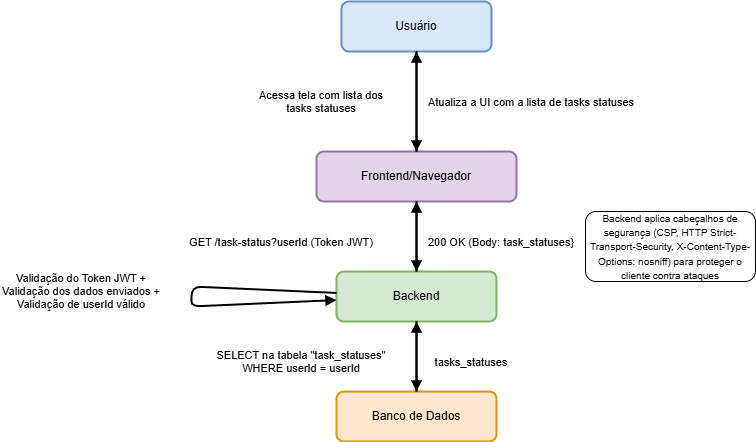

The diagram above was exported from draw.io. Its source (the exported page's mxGraphModel, read from the mxfile embedded in the PNG):
<mxGraphModel dx="1637" dy="825" grid="1" gridSize="10" guides="1" tooltips="1" connect="1" arrows="1" fold="1" page="1" pageScale="1" pageWidth="827" pageHeight="1169" math="0" shadow="0">
  <root>
    <mxCell id="0" />
    <mxCell id="1" parent="0" />
    <mxCell id="8K_EmymfjktEMwSY1nLG-1" value="Usuário" style="rounded=1;whiteSpace=wrap;html=1;strokeWidth=2;fillColor=#dae8fc;strokeColor=#6c8ebf;" parent="1" vertex="1">
      <mxGeometry x="170" y="190" width="150" height="50" as="geometry" />
    </mxCell>
    <mxCell id="8K_EmymfjktEMwSY1nLG-2" value="Frontend/Navegador" style="rounded=1;whiteSpace=wrap;html=1;strokeWidth=2;fillColor=#e1d5e7;strokeColor=#9673a6;" parent="1" vertex="1">
      <mxGeometry x="145" y="340" width="200" height="50" as="geometry" />
    </mxCell>
    <mxCell id="8K_EmymfjktEMwSY1nLG-3" value="Backend" style="rounded=1;whiteSpace=wrap;html=1;strokeWidth=2;fillColor=#d5e8d4;strokeColor=#82b366;" parent="1" vertex="1">
      <mxGeometry x="165" y="460" width="160" height="50" as="geometry" />
    </mxCell>
    <mxCell id="8K_EmymfjktEMwSY1nLG-4" value="Banco de Dados" style="rounded=1;whiteSpace=wrap;html=1;strokeWidth=2;fillColor=#ffe6cc;strokeColor=#d79b00;" parent="1" vertex="1">
      <mxGeometry x="165" y="580" width="160" height="50" as="geometry" />
    </mxCell>
    <mxCell id="8K_EmymfjktEMwSY1nLG-5" value="Acessa tela com lista dos&#10;tasks statuses" style="endArrow=block;endFill=1;strokeWidth=2;" parent="1" source="8K_EmymfjktEMwSY1nLG-1" target="8K_EmymfjktEMwSY1nLG-2" edge="1">
      <mxGeometry y="-95" relative="1" as="geometry">
        <mxPoint x="310" y="280" as="targetPoint" />
        <mxPoint as="offset" />
      </mxGeometry>
    </mxCell>
    <mxCell id="8K_EmymfjktEMwSY1nLG-6" value="GET /task-status?userId (Token JWT)" style="endArrow=block;endFill=1;strokeWidth=2;" parent="1" source="8K_EmymfjktEMwSY1nLG-2" target="8K_EmymfjktEMwSY1nLG-3" edge="1">
      <mxGeometry x="0.1429" y="-135" relative="1" as="geometry">
        <mxPoint x="310" y="330" as="targetPoint" />
        <mxPoint as="offset" />
      </mxGeometry>
    </mxCell>
    <mxCell id="8K_EmymfjktEMwSY1nLG-7" value="Validação do Token JWT +&#10;Validação dos dados enviados +&#10;Validação de userId válido" style="endArrow=block;endFill=1;strokeWidth=2;" parent="1" source="8K_EmymfjktEMwSY1nLG-3" target="8K_EmymfjktEMwSY1nLG-3" edge="1">
      <mxGeometry x="-0.0322" y="-110" relative="1" as="geometry">
        <mxPoint x="310" y="380" as="targetPoint" />
        <Array as="points">
          <mxPoint x="20" y="490" />
        </Array>
        <mxPoint as="offset" />
      </mxGeometry>
    </mxCell>
    <mxCell id="8K_EmymfjktEMwSY1nLG-8" value="SELECT na tabela &quot;task_statuses&quot;&#10;WHERE userId = userId" style="endArrow=block;endFill=1;strokeWidth=2;" parent="1" source="8K_EmymfjktEMwSY1nLG-3" target="8K_EmymfjktEMwSY1nLG-4" edge="1">
      <mxGeometry x="0.1429" y="-115" relative="1" as="geometry">
        <mxPoint x="310" y="430" as="targetPoint" />
        <mxPoint as="offset" />
      </mxGeometry>
    </mxCell>
    <mxCell id="8K_EmymfjktEMwSY1nLG-9" value="tasks_statuses" style="endArrow=block;endFill=1;strokeWidth=2;" parent="1" source="8K_EmymfjktEMwSY1nLG-4" target="8K_EmymfjktEMwSY1nLG-3" edge="1">
      <mxGeometry x="-0.1429" y="-55" relative="1" as="geometry">
        <mxPoint x="310" y="480" as="targetPoint" />
        <mxPoint as="offset" />
      </mxGeometry>
    </mxCell>
    <mxCell id="8K_EmymfjktEMwSY1nLG-10" value="200 OK (Body: task_statuses}" style="endArrow=block;endFill=1;strokeWidth=2;" parent="1" source="8K_EmymfjktEMwSY1nLG-3" target="8K_EmymfjktEMwSY1nLG-2" edge="1">
      <mxGeometry x="-0.1429" y="-85" relative="1" as="geometry">
        <mxPoint x="310" y="530" as="targetPoint" />
        <mxPoint as="offset" />
      </mxGeometry>
    </mxCell>
    <mxCell id="8K_EmymfjktEMwSY1nLG-11" value="Atualiza a UI com a lista de tasks statuses" style="endArrow=block;endFill=1;strokeWidth=2;" parent="1" source="8K_EmymfjktEMwSY1nLG-2" target="8K_EmymfjktEMwSY1nLG-1" edge="1">
      <mxGeometry y="-115" relative="1" as="geometry">
        <mxPoint x="310" y="580" as="targetPoint" />
        <mxPoint as="offset" />
      </mxGeometry>
    </mxCell>
    <mxCell id="2" value="&lt;font style=&quot;font-size: 10px;&quot;&gt;Backend aplica cabeçalhos de segurança (CSP, HTTP Strict-Transport-Security, X-Content-Type-Options: nosniff) para proteger o cliente contra ataques&lt;/font&gt;" style="rounded=1;whiteSpace=wrap;html=1;" parent="1" vertex="1">
      <mxGeometry x="414" y="400" width="170" height="70" as="geometry" />
    </mxCell>
  </root>
</mxGraphModel>